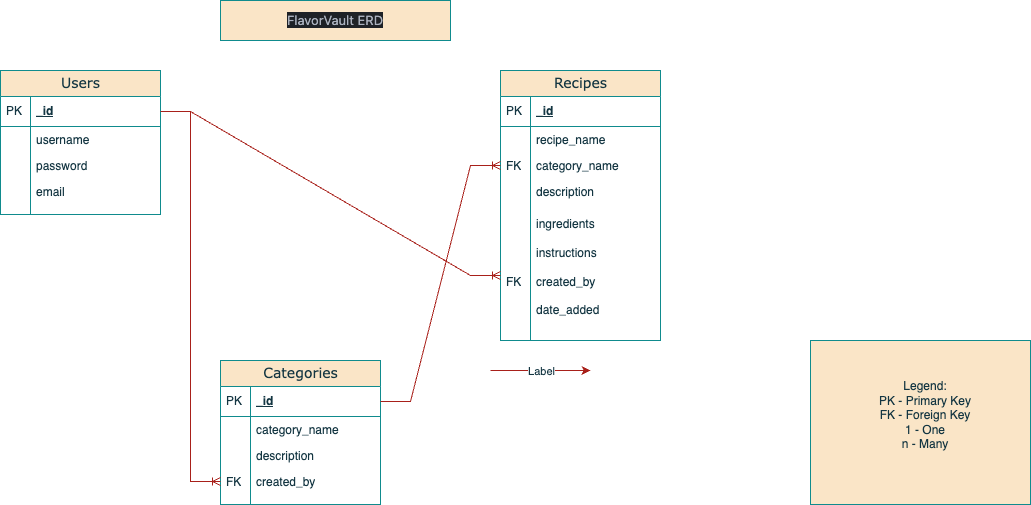

The diagram above was exported from draw.io. Its source (the exported page's mxGraphModel, read from the mxfile embedded in the PNG):
<mxGraphModel dx="1314" dy="865" grid="1" gridSize="10" guides="1" tooltips="1" connect="1" arrows="1" fold="1" page="1" pageScale="1" pageWidth="1100" pageHeight="850" background="none" math="0" shadow="0">
  <root>
    <mxCell id="0" />
    <mxCell id="1" parent="0" />
    <mxCell id="2e49270ec7c68f3f-8" value="Recipes" style="swimlane;html=1;fontStyle=0;childLayout=stackLayout;horizontal=1;startSize=26;fillColor=#FAE5C7;horizontalStack=0;resizeParent=1;resizeLast=0;collapsible=1;marginBottom=0;swimlaneFillColor=#ffffff;align=center;rounded=0;shadow=0;comic=0;labelBackgroundColor=none;strokeWidth=1;fontFamily=Verdana;fontSize=14;swimlaneLine=1;strokeColor=#0F8B8D;fontColor=#143642;" parent="1" vertex="1">
      <mxGeometry x="530" y="80" width="160" height="270" as="geometry" />
    </mxCell>
    <mxCell id="2e49270ec7c68f3f-9" value="_id" style="shape=partialRectangle;top=0;left=0;right=0;bottom=1;html=1;align=left;verticalAlign=middle;fillColor=none;spacingLeft=34;spacingRight=4;whiteSpace=wrap;overflow=hidden;rotatable=0;points=[[0,0.5],[1,0.5]];portConstraint=eastwest;dropTarget=0;fontStyle=5;labelBackgroundColor=none;strokeColor=#0F8B8D;fontColor=#143642;" parent="2e49270ec7c68f3f-8" vertex="1">
      <mxGeometry y="26" width="160" height="30" as="geometry" />
    </mxCell>
    <mxCell id="2e49270ec7c68f3f-10" value="PK" style="shape=partialRectangle;top=0;left=0;bottom=0;html=1;fillColor=none;align=left;verticalAlign=middle;spacingLeft=4;spacingRight=4;whiteSpace=wrap;overflow=hidden;rotatable=0;points=[];portConstraint=eastwest;part=1;labelBackgroundColor=none;strokeColor=#0F8B8D;fontColor=#143642;" parent="2e49270ec7c68f3f-9" vertex="1" connectable="0">
      <mxGeometry width="30" height="30" as="geometry" />
    </mxCell>
    <mxCell id="2e49270ec7c68f3f-11" value="recipe_name" style="shape=partialRectangle;top=0;left=0;right=0;bottom=0;html=1;align=left;verticalAlign=top;fillColor=none;spacingLeft=34;spacingRight=4;whiteSpace=wrap;overflow=hidden;rotatable=0;points=[[0,0.5],[1,0.5]];portConstraint=eastwest;dropTarget=0;labelBackgroundColor=none;strokeColor=#0F8B8D;fontColor=#143642;" parent="2e49270ec7c68f3f-8" vertex="1">
      <mxGeometry y="56" width="160" height="26" as="geometry" />
    </mxCell>
    <mxCell id="2e49270ec7c68f3f-12" value="" style="shape=partialRectangle;top=0;left=0;bottom=0;html=1;fillColor=none;align=left;verticalAlign=top;spacingLeft=4;spacingRight=4;whiteSpace=wrap;overflow=hidden;rotatable=0;points=[];portConstraint=eastwest;part=1;labelBackgroundColor=none;strokeColor=#0F8B8D;fontColor=#143642;" parent="2e49270ec7c68f3f-11" vertex="1" connectable="0">
      <mxGeometry width="30" height="26" as="geometry" />
    </mxCell>
    <mxCell id="2e49270ec7c68f3f-13" value="category_name" style="shape=partialRectangle;top=0;left=0;right=0;bottom=0;html=1;align=left;verticalAlign=top;fillColor=none;spacingLeft=34;spacingRight=4;whiteSpace=wrap;overflow=hidden;rotatable=0;points=[[0,0.5],[1,0.5]];portConstraint=eastwest;dropTarget=0;labelBackgroundColor=none;strokeColor=#0F8B8D;fontColor=#143642;" parent="2e49270ec7c68f3f-8" vertex="1">
      <mxGeometry y="82" width="160" height="26" as="geometry" />
    </mxCell>
    <mxCell id="2e49270ec7c68f3f-14" value="FK" style="shape=partialRectangle;top=0;left=0;bottom=0;html=1;fillColor=none;align=left;verticalAlign=top;spacingLeft=4;spacingRight=4;whiteSpace=wrap;overflow=hidden;rotatable=0;points=[];portConstraint=eastwest;part=1;labelBackgroundColor=none;strokeColor=#0F8B8D;fontColor=#143642;" parent="2e49270ec7c68f3f-13" vertex="1" connectable="0">
      <mxGeometry width="30" height="26" as="geometry" />
    </mxCell>
    <mxCell id="2e49270ec7c68f3f-15" value="description" style="shape=partialRectangle;top=0;left=0;right=0;bottom=0;html=1;align=left;verticalAlign=top;fillColor=none;spacingLeft=34;spacingRight=4;whiteSpace=wrap;overflow=hidden;rotatable=0;points=[[0,0.5],[1,0.5]];portConstraint=eastwest;dropTarget=0;labelBackgroundColor=none;strokeColor=#0F8B8D;fontColor=#143642;" parent="2e49270ec7c68f3f-8" vertex="1">
      <mxGeometry y="108" width="160" height="32" as="geometry" />
    </mxCell>
    <mxCell id="2e49270ec7c68f3f-16" value="" style="shape=partialRectangle;top=0;left=0;bottom=0;html=1;fillColor=none;align=left;verticalAlign=top;spacingLeft=4;spacingRight=4;whiteSpace=wrap;overflow=hidden;rotatable=0;points=[];portConstraint=eastwest;part=1;labelBackgroundColor=none;strokeColor=#0F8B8D;fontColor=#143642;" parent="2e49270ec7c68f3f-15" vertex="1" connectable="0">
      <mxGeometry width="30" height="32" as="geometry" />
    </mxCell>
    <mxCell id="2e49270ec7c68f3f-17" value="ingredients&lt;div&gt;&lt;br&gt;&lt;/div&gt;&lt;div&gt;instructions&lt;/div&gt;&lt;div&gt;&lt;br&gt;&lt;/div&gt;&lt;div&gt;created_by&lt;/div&gt;&lt;div&gt;&lt;br&gt;&lt;/div&gt;&lt;div&gt;date_added&lt;/div&gt;" style="shape=partialRectangle;top=0;left=0;right=0;bottom=0;html=1;align=left;verticalAlign=top;fillColor=none;spacingLeft=34;spacingRight=4;whiteSpace=wrap;overflow=hidden;rotatable=0;points=[[0,0.5],[1,0.5]];portConstraint=eastwest;dropTarget=0;labelBackgroundColor=none;strokeColor=#0F8B8D;fontColor=#143642;" parent="2e49270ec7c68f3f-8" vertex="1">
      <mxGeometry y="140" width="160" height="130" as="geometry" />
    </mxCell>
    <mxCell id="2e49270ec7c68f3f-18" value="&lt;div&gt;&lt;br&gt;&lt;/div&gt;&lt;div&gt;&lt;br&gt;&lt;/div&gt;&lt;div&gt;&lt;br&gt;&lt;/div&gt;&lt;div&gt;&lt;br&gt;&lt;/div&gt;&lt;div&gt;FK&lt;/div&gt;" style="shape=partialRectangle;top=0;left=0;bottom=0;html=1;fillColor=none;align=left;verticalAlign=top;spacingLeft=4;spacingRight=4;whiteSpace=wrap;overflow=hidden;rotatable=0;points=[];portConstraint=eastwest;part=1;labelBackgroundColor=none;strokeColor=#0F8B8D;fontColor=#143642;" parent="2e49270ec7c68f3f-17" vertex="1" connectable="0">
      <mxGeometry width="30" height="130" as="geometry" />
    </mxCell>
    <mxCell id="2e49270ec7c68f3f-80" value="Users" style="swimlane;html=1;fontStyle=0;childLayout=stackLayout;horizontal=1;startSize=26;fillColor=#FAE5C7;horizontalStack=0;resizeParent=1;resizeLast=0;collapsible=1;marginBottom=0;swimlaneFillColor=#ffffff;align=center;rounded=0;shadow=0;comic=0;labelBackgroundColor=none;strokeWidth=1;fontFamily=Verdana;fontSize=14;strokeColor=#0F8B8D;fontColor=#143642;" parent="1" vertex="1">
      <mxGeometry x="30" y="80" width="160" height="144" as="geometry" />
    </mxCell>
    <mxCell id="2e49270ec7c68f3f-81" value="_id" style="shape=partialRectangle;top=0;left=0;right=0;bottom=1;html=1;align=left;verticalAlign=middle;fillColor=none;spacingLeft=34;spacingRight=4;whiteSpace=wrap;overflow=hidden;rotatable=0;points=[[0,0.5],[1,0.5]];portConstraint=eastwest;dropTarget=0;fontStyle=5;labelBackgroundColor=none;strokeColor=#0F8B8D;fontColor=#143642;" parent="2e49270ec7c68f3f-80" vertex="1">
      <mxGeometry y="26" width="160" height="30" as="geometry" />
    </mxCell>
    <mxCell id="2e49270ec7c68f3f-82" value="PK" style="shape=partialRectangle;top=0;left=0;bottom=0;html=1;fillColor=none;align=left;verticalAlign=middle;spacingLeft=4;spacingRight=4;whiteSpace=wrap;overflow=hidden;rotatable=0;points=[];portConstraint=eastwest;part=1;labelBackgroundColor=none;strokeColor=#0F8B8D;fontColor=#143642;" parent="2e49270ec7c68f3f-81" vertex="1" connectable="0">
      <mxGeometry width="30" height="30" as="geometry" />
    </mxCell>
    <mxCell id="2e49270ec7c68f3f-83" value="username" style="shape=partialRectangle;top=0;left=0;right=0;bottom=0;html=1;align=left;verticalAlign=top;fillColor=none;spacingLeft=34;spacingRight=4;whiteSpace=wrap;overflow=hidden;rotatable=0;points=[[0,0.5],[1,0.5]];portConstraint=eastwest;dropTarget=0;labelBackgroundColor=none;strokeColor=#0F8B8D;fontColor=#143642;" parent="2e49270ec7c68f3f-80" vertex="1">
      <mxGeometry y="56" width="160" height="26" as="geometry" />
    </mxCell>
    <mxCell id="2e49270ec7c68f3f-84" value="" style="shape=partialRectangle;top=0;left=0;bottom=0;html=1;fillColor=none;align=left;verticalAlign=top;spacingLeft=4;spacingRight=4;whiteSpace=wrap;overflow=hidden;rotatable=0;points=[];portConstraint=eastwest;part=1;labelBackgroundColor=none;strokeColor=#0F8B8D;fontColor=#143642;" parent="2e49270ec7c68f3f-83" vertex="1" connectable="0">
      <mxGeometry width="30" height="26" as="geometry" />
    </mxCell>
    <mxCell id="2e49270ec7c68f3f-85" value="password" style="shape=partialRectangle;top=0;left=0;right=0;bottom=0;html=1;align=left;verticalAlign=top;fillColor=none;spacingLeft=34;spacingRight=4;whiteSpace=wrap;overflow=hidden;rotatable=0;points=[[0,0.5],[1,0.5]];portConstraint=eastwest;dropTarget=0;labelBackgroundColor=none;strokeColor=#0F8B8D;fontColor=#143642;" parent="2e49270ec7c68f3f-80" vertex="1">
      <mxGeometry y="82" width="160" height="26" as="geometry" />
    </mxCell>
    <mxCell id="2e49270ec7c68f3f-86" value="" style="shape=partialRectangle;top=0;left=0;bottom=0;html=1;fillColor=none;align=left;verticalAlign=top;spacingLeft=4;spacingRight=4;whiteSpace=wrap;overflow=hidden;rotatable=0;points=[];portConstraint=eastwest;part=1;labelBackgroundColor=none;strokeColor=#0F8B8D;fontColor=#143642;" parent="2e49270ec7c68f3f-85" vertex="1" connectable="0">
      <mxGeometry width="30" height="26" as="geometry" />
    </mxCell>
    <mxCell id="2e49270ec7c68f3f-87" value="email" style="shape=partialRectangle;top=0;left=0;right=0;bottom=0;html=1;align=left;verticalAlign=top;fillColor=none;spacingLeft=34;spacingRight=4;whiteSpace=wrap;overflow=hidden;rotatable=0;points=[[0,0.5],[1,0.5]];portConstraint=eastwest;dropTarget=0;labelBackgroundColor=none;strokeColor=#0F8B8D;fontColor=#143642;" parent="2e49270ec7c68f3f-80" vertex="1">
      <mxGeometry y="108" width="160" height="26" as="geometry" />
    </mxCell>
    <mxCell id="2e49270ec7c68f3f-88" value="" style="shape=partialRectangle;top=0;left=0;bottom=0;html=1;fillColor=none;align=left;verticalAlign=top;spacingLeft=4;spacingRight=4;whiteSpace=wrap;overflow=hidden;rotatable=0;points=[];portConstraint=eastwest;part=1;labelBackgroundColor=none;strokeColor=#0F8B8D;fontColor=#143642;" parent="2e49270ec7c68f3f-87" vertex="1" connectable="0">
      <mxGeometry width="30" height="26" as="geometry" />
    </mxCell>
    <mxCell id="2e49270ec7c68f3f-89" value="" style="shape=partialRectangle;top=0;left=0;right=0;bottom=0;html=1;align=left;verticalAlign=top;fillColor=none;spacingLeft=34;spacingRight=4;whiteSpace=wrap;overflow=hidden;rotatable=0;points=[[0,0.5],[1,0.5]];portConstraint=eastwest;dropTarget=0;labelBackgroundColor=none;strokeColor=#0F8B8D;fontColor=#143642;" parent="2e49270ec7c68f3f-80" vertex="1">
      <mxGeometry y="134" width="160" height="10" as="geometry" />
    </mxCell>
    <mxCell id="2e49270ec7c68f3f-90" value="" style="shape=partialRectangle;top=0;left=0;bottom=0;html=1;fillColor=none;align=left;verticalAlign=top;spacingLeft=4;spacingRight=4;whiteSpace=wrap;overflow=hidden;rotatable=0;points=[];portConstraint=eastwest;part=1;labelBackgroundColor=none;strokeColor=#0F8B8D;fontColor=#143642;" parent="2e49270ec7c68f3f-89" vertex="1" connectable="0">
      <mxGeometry width="30" height="10" as="geometry" />
    </mxCell>
    <mxCell id="TyEzIpNt8zOZgABO-or7-2" value="Categories" style="swimlane;html=1;fontStyle=0;childLayout=stackLayout;horizontal=1;startSize=26;fillColor=#FAE5C7;horizontalStack=0;resizeParent=1;resizeLast=0;collapsible=1;marginBottom=0;swimlaneFillColor=#ffffff;align=center;rounded=0;shadow=0;comic=0;labelBackgroundColor=none;strokeWidth=1;fontFamily=Verdana;fontSize=14;strokeColor=#0F8B8D;fontColor=#143642;" vertex="1" parent="1">
      <mxGeometry x="250" y="370" width="160" height="144" as="geometry" />
    </mxCell>
    <mxCell id="TyEzIpNt8zOZgABO-or7-3" value="_id" style="shape=partialRectangle;top=0;left=0;right=0;bottom=1;html=1;align=left;verticalAlign=middle;fillColor=none;spacingLeft=34;spacingRight=4;whiteSpace=wrap;overflow=hidden;rotatable=0;points=[[0,0.5],[1,0.5]];portConstraint=eastwest;dropTarget=0;fontStyle=5;labelBackgroundColor=none;strokeColor=#0F8B8D;fontColor=#143642;" vertex="1" parent="TyEzIpNt8zOZgABO-or7-2">
      <mxGeometry y="26" width="160" height="30" as="geometry" />
    </mxCell>
    <mxCell id="TyEzIpNt8zOZgABO-or7-4" value="PK" style="shape=partialRectangle;top=0;left=0;bottom=0;html=1;fillColor=none;align=left;verticalAlign=middle;spacingLeft=4;spacingRight=4;whiteSpace=wrap;overflow=hidden;rotatable=0;points=[];portConstraint=eastwest;part=1;labelBackgroundColor=none;strokeColor=#0F8B8D;fontColor=#143642;" vertex="1" connectable="0" parent="TyEzIpNt8zOZgABO-or7-3">
      <mxGeometry width="30" height="30" as="geometry" />
    </mxCell>
    <mxCell id="TyEzIpNt8zOZgABO-or7-5" value="category_name" style="shape=partialRectangle;top=0;left=0;right=0;bottom=0;html=1;align=left;verticalAlign=top;fillColor=none;spacingLeft=34;spacingRight=4;whiteSpace=wrap;overflow=hidden;rotatable=0;points=[[0,0.5],[1,0.5]];portConstraint=eastwest;dropTarget=0;labelBackgroundColor=none;strokeColor=#0F8B8D;fontColor=#143642;" vertex="1" parent="TyEzIpNt8zOZgABO-or7-2">
      <mxGeometry y="56" width="160" height="26" as="geometry" />
    </mxCell>
    <mxCell id="TyEzIpNt8zOZgABO-or7-6" value="" style="shape=partialRectangle;top=0;left=0;bottom=0;html=1;fillColor=none;align=left;verticalAlign=top;spacingLeft=4;spacingRight=4;whiteSpace=wrap;overflow=hidden;rotatable=0;points=[];portConstraint=eastwest;part=1;labelBackgroundColor=none;strokeColor=#0F8B8D;fontColor=#143642;" vertex="1" connectable="0" parent="TyEzIpNt8zOZgABO-or7-5">
      <mxGeometry width="30" height="26" as="geometry" />
    </mxCell>
    <mxCell id="TyEzIpNt8zOZgABO-or7-7" value="description" style="shape=partialRectangle;top=0;left=0;right=0;bottom=0;html=1;align=left;verticalAlign=top;fillColor=none;spacingLeft=34;spacingRight=4;whiteSpace=wrap;overflow=hidden;rotatable=0;points=[[0,0.5],[1,0.5]];portConstraint=eastwest;dropTarget=0;labelBackgroundColor=none;strokeColor=#0F8B8D;fontColor=#143642;" vertex="1" parent="TyEzIpNt8zOZgABO-or7-2">
      <mxGeometry y="82" width="160" height="26" as="geometry" />
    </mxCell>
    <mxCell id="TyEzIpNt8zOZgABO-or7-8" value="" style="shape=partialRectangle;top=0;left=0;bottom=0;html=1;fillColor=none;align=left;verticalAlign=top;spacingLeft=4;spacingRight=4;whiteSpace=wrap;overflow=hidden;rotatable=0;points=[];portConstraint=eastwest;part=1;labelBackgroundColor=none;strokeColor=#0F8B8D;fontColor=#143642;" vertex="1" connectable="0" parent="TyEzIpNt8zOZgABO-or7-7">
      <mxGeometry width="30" height="26" as="geometry" />
    </mxCell>
    <mxCell id="TyEzIpNt8zOZgABO-or7-9" value="created_by" style="shape=partialRectangle;top=0;left=0;right=0;bottom=0;html=1;align=left;verticalAlign=top;fillColor=none;spacingLeft=34;spacingRight=4;whiteSpace=wrap;overflow=hidden;rotatable=0;points=[[0,0.5],[1,0.5]];portConstraint=eastwest;dropTarget=0;labelBackgroundColor=none;strokeColor=#0F8B8D;fontColor=#143642;" vertex="1" parent="TyEzIpNt8zOZgABO-or7-2">
      <mxGeometry y="108" width="160" height="26" as="geometry" />
    </mxCell>
    <mxCell id="TyEzIpNt8zOZgABO-or7-10" value="FK" style="shape=partialRectangle;top=0;left=0;bottom=0;html=1;fillColor=none;align=left;verticalAlign=top;spacingLeft=4;spacingRight=4;whiteSpace=wrap;overflow=hidden;rotatable=0;points=[];portConstraint=eastwest;part=1;labelBackgroundColor=none;strokeColor=#0F8B8D;fontColor=#143642;" vertex="1" connectable="0" parent="TyEzIpNt8zOZgABO-or7-9">
      <mxGeometry width="30" height="26" as="geometry" />
    </mxCell>
    <mxCell id="TyEzIpNt8zOZgABO-or7-11" value="" style="shape=partialRectangle;top=0;left=0;right=0;bottom=0;html=1;align=left;verticalAlign=top;fillColor=none;spacingLeft=34;spacingRight=4;whiteSpace=wrap;overflow=hidden;rotatable=0;points=[[0,0.5],[1,0.5]];portConstraint=eastwest;dropTarget=0;labelBackgroundColor=none;strokeColor=#0F8B8D;fontColor=#143642;" vertex="1" parent="TyEzIpNt8zOZgABO-or7-2">
      <mxGeometry y="134" width="160" height="10" as="geometry" />
    </mxCell>
    <mxCell id="TyEzIpNt8zOZgABO-or7-12" value="" style="shape=partialRectangle;top=0;left=0;bottom=0;html=1;fillColor=none;align=left;verticalAlign=top;spacingLeft=4;spacingRight=4;whiteSpace=wrap;overflow=hidden;rotatable=0;points=[];portConstraint=eastwest;part=1;labelBackgroundColor=none;strokeColor=#0F8B8D;fontColor=#143642;" vertex="1" connectable="0" parent="TyEzIpNt8zOZgABO-or7-11">
      <mxGeometry width="30" height="10" as="geometry" />
    </mxCell>
    <mxCell id="TyEzIpNt8zOZgABO-or7-31" value="" style="edgeStyle=entityRelationEdgeStyle;fontSize=12;html=1;endArrow=ERoneToMany;rounded=0;strokeColor=#A8201A;fontColor=#143642;fillColor=#FAE5C7;entryX=0;entryY=0.5;entryDx=0;entryDy=0;exitX=1;exitY=0.5;exitDx=0;exitDy=0;" edge="1" parent="1" source="2e49270ec7c68f3f-81" target="2e49270ec7c68f3f-17">
      <mxGeometry width="100" height="100" relative="1" as="geometry">
        <mxPoint x="457" y="39" as="sourcePoint" />
        <mxPoint x="370.00000000000006" y="-30.004000000000005" as="targetPoint" />
        <Array as="points">
          <mxPoint x="373.04" y="165.01999999999998" />
        </Array>
      </mxGeometry>
    </mxCell>
    <mxCell id="TyEzIpNt8zOZgABO-or7-32" value="" style="edgeStyle=entityRelationEdgeStyle;fontSize=12;html=1;endArrow=ERoneToMany;rounded=0;strokeColor=#A8201A;fontColor=#143642;fillColor=#FAE5C7;exitX=1;exitY=0.5;exitDx=0;exitDy=0;" edge="1" parent="1" source="2e49270ec7c68f3f-81" target="TyEzIpNt8zOZgABO-or7-9">
      <mxGeometry width="100" height="100" relative="1" as="geometry">
        <mxPoint x="980" y="90" as="sourcePoint" />
        <mxPoint x="630" y="46" as="targetPoint" />
        <Array as="points">
          <mxPoint x="660" y="400" />
          <mxPoint x="700" y="400" />
        </Array>
      </mxGeometry>
    </mxCell>
    <mxCell id="TyEzIpNt8zOZgABO-or7-33" value="" style="edgeStyle=entityRelationEdgeStyle;fontSize=12;html=1;endArrow=ERoneToMany;rounded=0;strokeColor=#A8201A;fontColor=#143642;fillColor=#FAE5C7;exitX=1;exitY=0.5;exitDx=0;exitDy=0;entryX=0;entryY=0.5;entryDx=0;entryDy=0;" edge="1" parent="1" source="TyEzIpNt8zOZgABO-or7-3" target="2e49270ec7c68f3f-13">
      <mxGeometry width="100" height="100" relative="1" as="geometry">
        <mxPoint x="450" y="430" as="sourcePoint" />
        <mxPoint x="550" y="330" as="targetPoint" />
      </mxGeometry>
    </mxCell>
    <mxCell id="TyEzIpNt8zOZgABO-or7-37" value="&lt;div&gt;&amp;nbsp; &amp;nbsp;Legend:&lt;/div&gt;&lt;div&gt;&amp;nbsp; &amp;nbsp;PK - Primary Key&lt;/div&gt;&lt;div&gt;&amp;nbsp; &amp;nbsp;FK - Foreign Key&lt;/div&gt;&lt;div&gt;&amp;nbsp; &amp;nbsp;1 - One&lt;/div&gt;&lt;div&gt;&amp;nbsp; &amp;nbsp;n - Many&lt;/div&gt;&lt;div&gt;&amp;nbsp; &amp;nbsp;&lt;/div&gt;" style="rounded=0;whiteSpace=wrap;html=1;strokeColor=#0F8B8D;fontColor=#143642;fillColor=#FAE5C7;" vertex="1" parent="1">
      <mxGeometry x="840" y="350" width="220" height="164" as="geometry" />
    </mxCell>
    <mxCell id="TyEzIpNt8zOZgABO-or7-38" value="" style="endArrow=classic;html=1;rounded=0;strokeColor=#A8201A;fontColor=#143642;fillColor=#FAE5C7;" edge="1" parent="1">
      <mxGeometry relative="1" as="geometry">
        <mxPoint x="520" y="380" as="sourcePoint" />
        <mxPoint x="620" y="380" as="targetPoint" />
      </mxGeometry>
    </mxCell>
    <mxCell id="TyEzIpNt8zOZgABO-or7-39" value="Label" style="edgeLabel;resizable=0;html=1;;align=center;verticalAlign=middle;strokeColor=#0F8B8D;fontColor=#143642;fillColor=#FAE5C7;" connectable="0" vertex="1" parent="TyEzIpNt8zOZgABO-or7-38">
      <mxGeometry relative="1" as="geometry" />
    </mxCell>
    <mxCell id="TyEzIpNt8zOZgABO-or7-40" value="&lt;span style=&quot;color: rgb(171, 178, 191); font-family: -apple-system, &amp;quot;system-ui&amp;quot;, sans-serif; font-size: 13px; text-align: left; background-color: rgb(30, 34, 39);&quot;&gt;Fl&lt;/span&gt;&lt;span style=&quot;color: rgb(171, 178, 191); font-family: -apple-system, &amp;quot;system-ui&amp;quot;, sans-serif; font-size: 13px; text-align: left; background-color: rgb(30, 34, 39);&quot;&gt;avorVault ER&lt;/span&gt;&lt;span style=&quot;color: rgb(171, 178, 191); font-family: -apple-system, &amp;quot;system-ui&amp;quot;, sans-serif; font-size: 13px; text-align: left; background-color: rgb(30, 34, 39);&quot;&gt;D&lt;/span&gt;" style="rounded=0;whiteSpace=wrap;html=1;strokeColor=#0F8B8D;fontColor=#143642;fillColor=#FAE5C7;" vertex="1" parent="1">
      <mxGeometry x="250" y="10" width="230" height="40" as="geometry" />
    </mxCell>
  </root>
</mxGraphModel>